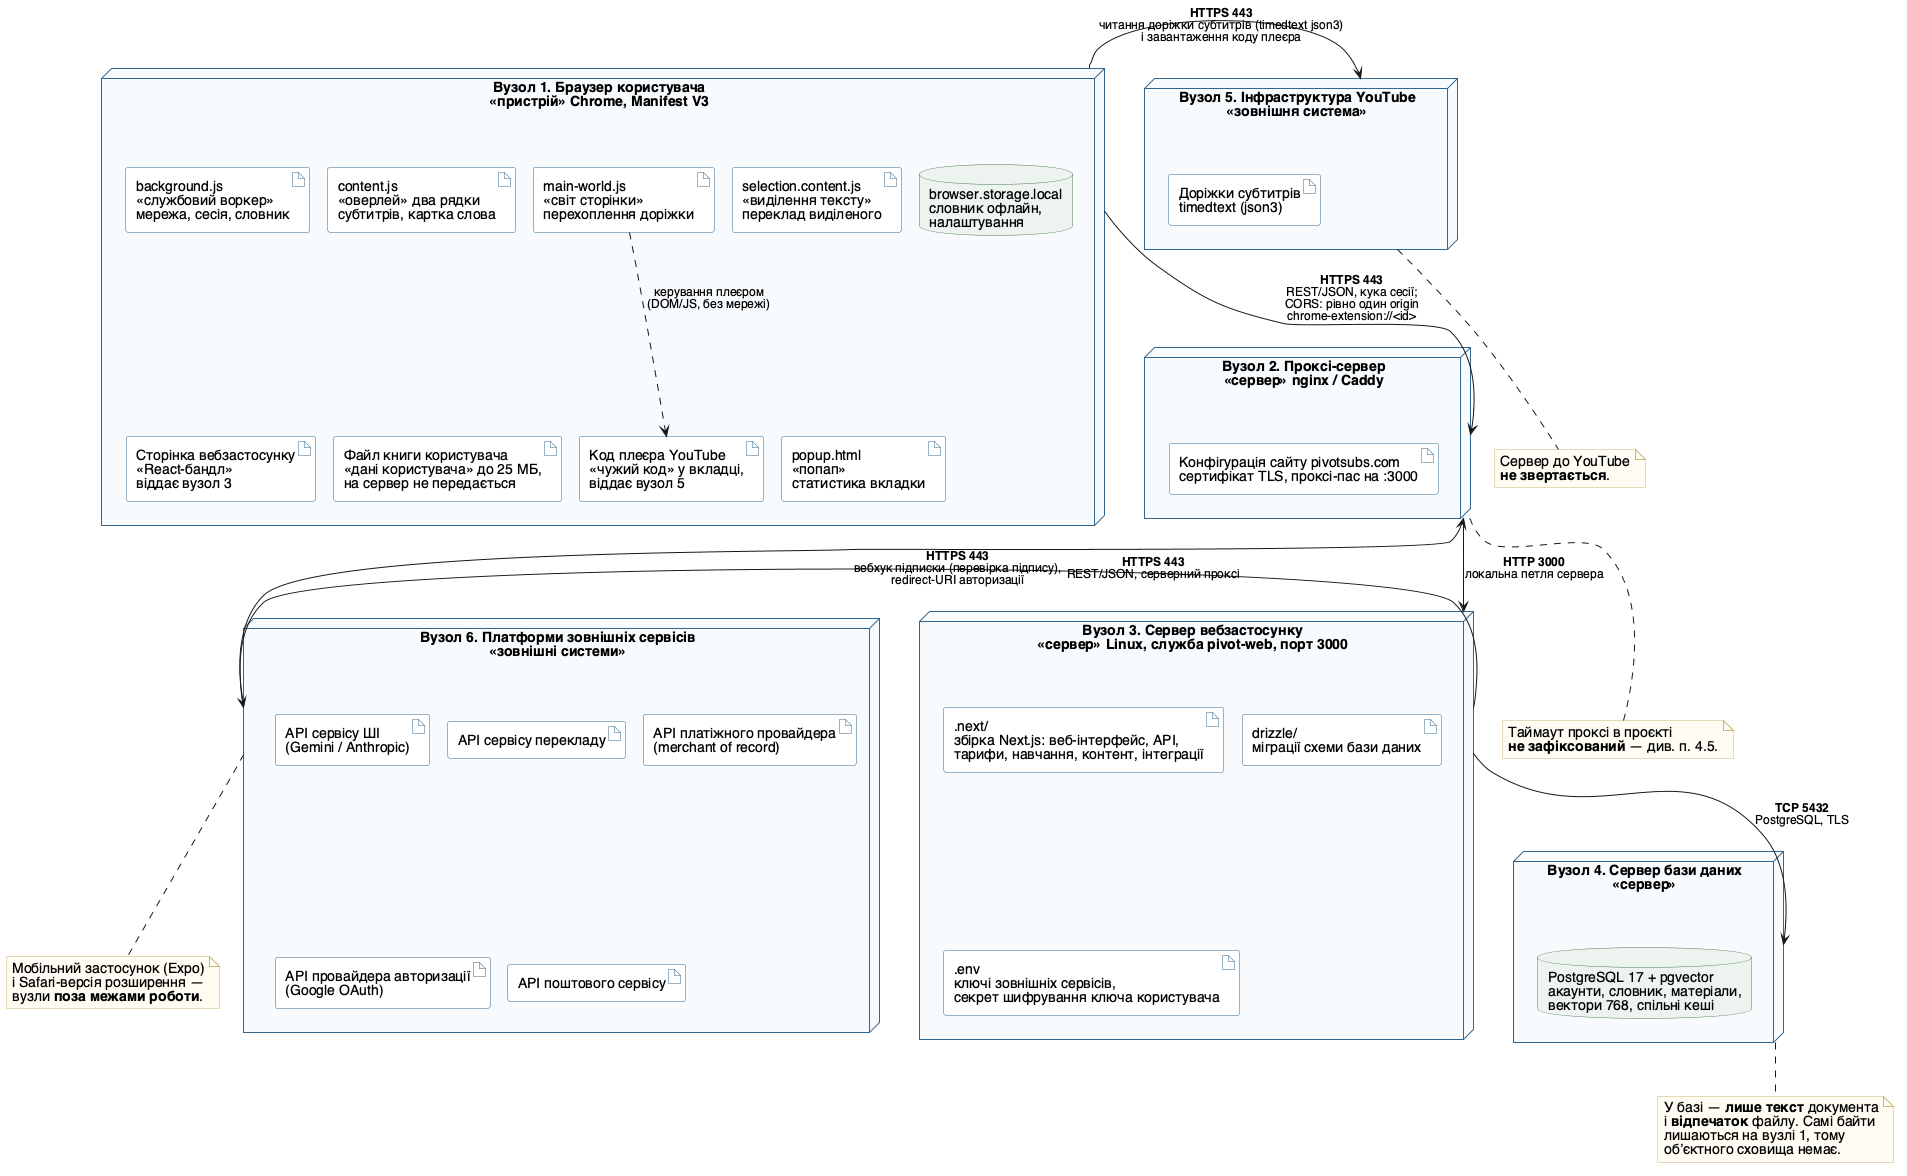

The diagram above was rendered by PlantUML. Its source (embedded in the PNG):
@startuml
' Лабораторна робота №3. Частина 3. Діаграма розгортання
' Предметна область: «Півот» — вебсервіс і браузерне розширення
' для вивчення іноземної мови на основі власного контенту користувача
' Камінський Олексій Дмитрович, група ВТ-23-2

skinparam defaultFontName "Helvetica"
skinparam defaultFontSize 14
skinparam shadowing false
skinparam nodesep 18
skinparam ranksep 58
skinparam ArrowFontSize 12
skinparam node {
  BackgroundColor #F7FAFC
  BorderColor #33668E
  ArrowColor #33668E
  FontStyle bold
}
skinparam artifact {
  BackgroundColor #FEFEFE
  BorderColor #33668E
  FontStyle plain
}
skinparam database {
  BackgroundColor #EDF3EE
  BorderColor #4C7A54
}
skinparam note {
  BackgroundColor #FFFDF2
  BorderColor #C9B47A
}

' =====================================================================
' ВУЗОЛ 1. Пристрій користувача
' =====================================================================
node "**Вузол 1.** Браузер користувача\n<<пристрій>> Chrome, Manifest V3" as Client {
  artifact "background.js\n<<службовий воркер>>\nмережа, сесія, словник" as A1
  artifact "content.js\n<<оверлей>> два рядки\nсубтитрів, картка слова" as A2
  artifact "main-world.js\n<<світ сторінки>>\nперехоплення доріжки" as A3
  artifact "selection.content.js\n<<виділення тексту>>\nпереклад виділеного" as A7
  artifact "popup.html\n<<попап>>\nстатистика вкладки" as A4
  artifact "Код плеєра YouTube\n<<чужий код>> у вкладці,\nвіддає вузол 5" as E1
  artifact "Сторінка вебзастосунку\n<<React-бандл>>\nвіддає вузол 3" as A5
  artifact "Файл книги користувача\n<<дані користувача>> до 25 МБ,\nна сервер не передається" as A8
  database "browser.storage.local\nсловник офлайн,\nналаштування" as A6
}

' =====================================================================
' ВУЗОЛ 2. Проксі
' =====================================================================
node "**Вузол 2.** Проксі-сервер\n<<сервер>> nginx / Caddy" as Proxy {
  artifact "Конфігурація сайту pivotsubs.com\nсертифікат TLS, проксі-пас на :3000" as B1
}

' =====================================================================
' ВУЗОЛ 3. Сервер вебзастосунку
' =====================================================================
node "**Вузол 3.** Сервер вебзастосунку\n<<сервер>> Linux, служба pivot-web, порт 3000" as App {
  artifact ".next/\nзбірка Next.js: веб-інтерфейс, API,\nтарифи, навчання, контент, інтеграції" as C1
  artifact "drizzle/\nміграції схеми бази даних" as C2
  artifact ".env\nключі зовнішніх сервісів,\nсекрет шифрування ключа користувача" as C3
}

' =====================================================================
' ВУЗОЛ 4. Сервер бази даних
' =====================================================================
node "**Вузол 4.** Сервер бази даних\n<<сервер>>" as Db {
  database "PostgreSQL 17 + pgvector\nакаунти, словник, матеріали,\nвектори 768, спільні кеші" as D1
}

' =====================================================================
' ВУЗОЛ 5. Інфраструктура YouTube
' =====================================================================
node "**Вузол 5.** Інфраструктура YouTube\n<<зовнішня система>>" as YT {
  artifact "Доріжки субтитрів\ntimedtext (json3)" as E2
}

' =====================================================================
' ВУЗОЛ 6. Платформи зовнішніх сервісів
' =====================================================================
node "**Вузол 6.** Платформи зовнішніх сервісів\n<<зовнішні системи>>" as Ext {
  artifact "API сервісу ШІ\n(Gemini / Anthropic)" as F1
  artifact "API сервісу перекладу" as F2
  artifact "API платіжного провайдера\n(merchant of record)" as F3
  artifact "API провайдера авторизації\n(Google OAuth)" as F4
  artifact "API поштового сервісу" as F5
}

' =====================================================================
' ШЛЯХИ КОМУНІКАЦІЇ
' =====================================================================
' ---- сітка артефактів вузла 1 (підказки компонувальнику, не елементи моделі) ----
A1 -[hidden]down- A5
A2 -[hidden]down- A8
A7 -[hidden]down- A4
A3 -[hidden]down- E1

Client -down-> Proxy : **HTTPS 443**\nREST/JSON, кука сесії;\nCORS: рівно один origin\nchrome-extension://<id>
Proxy -down-> App : **HTTP 3000**\nлокальна петля сервера
App -down-> Db : **TCP 5432**\nPostgreSQL, TLS
Client -right-> YT : **HTTPS 443**\nчитання доріжки субтитрів (timedtext json3)\nі завантаження коду плеєра
App -left-> Ext : **HTTPS 443**\nREST/JSON, серверний проксі
Ext -up-> Proxy : **HTTPS 443**\nвебхук підписки (перевірка підпису),\nredirect-URI авторизації

' керування плеєром — локальні DOM/JS-виклики в межах сторінки,
' по мережі тут не йде нічого, тому протоколу на звʼязку немає
A3 ..> E1 : керування плеєром\n(DOM/JS, без мережі)

note bottom of Db
  У базі — **лише текст** документа
  і **відпечаток** файлу. Самі байти
  лишаються на вузлі 1, тому
  обʼєктного сховища немає.
end note

note bottom of Proxy
  Таймаут проксі в проєкті
  **не зафіксований** — див. п. 4.5.
end note

note bottom of YT
  Сервер до YouTube
  **не звертається**.
end note

note bottom of Ext
  Мобільний застосунок (Expo)
  і Safari-версія розширення —
  вузли **поза межами роботи**.
end note
@enduml